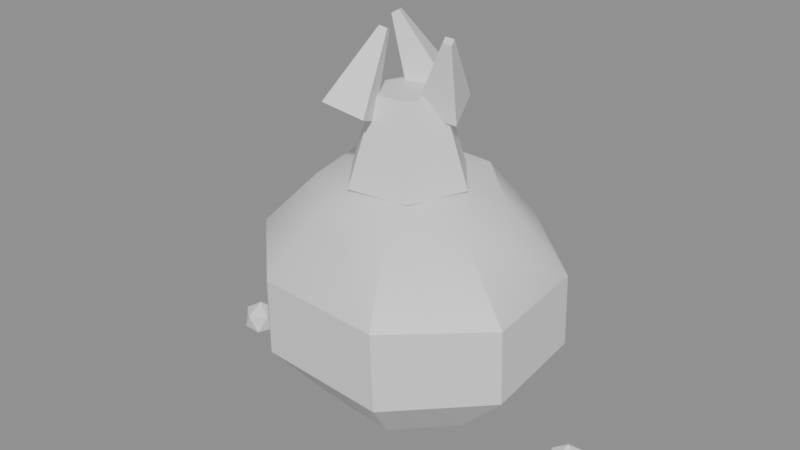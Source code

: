 # Source: ph_item_soil_pouch.blend  (saved by Blender 5.0.119; exported with 4.5.12 LTS)
import bpy
from mathutils import Matrix  # noqa: F401  (used for matrix-valued properties, if any)

bpy.ops.wm.read_factory_settings(use_empty=True)
scene = bpy.context.scene
scene.name = 'Scene'

# ---- materials (node trees are filled in below, after node groups)
mat_mat_painted = bpy.data.materials.new('mat_painted')

# ---- material node trees
mat_mat_painted.use_nodes = True; mat_mat_painted.node_tree.nodes.clear()
_N = mat_mat_painted.node_tree.nodes; _L = mat_mat_painted.node_tree.links
n0 = _N.new('ShaderNodeBsdfPrincipled'); n0.name = 'Principled BSDF'; n0.location = (-200, 100)
n1 = _N.new('ShaderNodeOutputMaterial'); n1.name = 'Material Output'; n1.location = (200, 100)
_L.new(n0.outputs[0], n1.inputs[0])
n1.is_active_output = True

# ---- meshes
me_ph_item_soil_pouch = bpy.data.meshes.new('ph_item_soil_pouch')
me_ph_item_soil_pouch.from_pydata([(0.003113, -0.0002847, 0.09321), (0.01423, 0.03083, 0.08632), (0.02104, 0.04993, 0.06213), (0.02221, 0.05013, 0.03401), (0.01696, 0.03124, 0.01256), (0.0046, 0.001217, 0.007035), (0.03452, 0.01151, 0.08426), (0.05342, 0.02058, 0.06064), (0.05388, 0.02121, 0.03472), (0.03632, 0.01366, 0.01341), (0.0367, -0.01394, 0.08342), (0.05697, -0.0211, 0.06114), (0.05758, -0.02074, 0.03503), (0.03722, -0.01198, 0.01237), (0.01895, -0.0298, 0.08423), (0.02838, -0.04809, 0.06164), (0.02871, -0.04715, 0.03351), (0.01844, -0.0289, 0.01091), (-0.007869, -0.02831, 0.08411), (-0.01699, -0.04556, 0.06209), (-0.01822, -0.04433, 0.03408), (-0.0101, -0.02709, 0.01204), (-0.02724, -0.01061, 0.08468), (-0.04713, -0.01672, 0.06308), (-0.04907, -0.01701, 0.03523), (-0.02918, -0.00987, 0.01268), (-0.0305, 0.01456, 0.08617), (-0.05078, 0.02213, 0.06336), (-0.0507, 0.02119, 0.03414), (-0.02914, 0.01382, 0.01175), (-0.01334, 0.03211, 0.08673), (-0.02239, 0.05085, 0.06262), (-0.02063, 0.05036, 0.03447), (-0.01026, 0.03086, 0.01202), (0.011, 0.02145, 0.0882), (0.007256, 0.01218, 0.1182), (0.02455, 0.004112, 0.0882), (0.01464, 0.00272, 0.1182), (0.01631, -0.01629, 0.0882), (0.01015, -0.008406, 0.1182), (-0.00548, -0.01935, 0.0882), (-0.001734, -0.01008, 0.1182), (-0.01902, -0.002012, 0.0882), (-0.009122, -0.00062, 0.1182), (-0.01078, 0.01839, 0.0882), (-0.004627, 0.01051, 0.1182), (0.01659, 0.01485, 0.1156), (0.0223, -0.001769, 0.1389), (0.02042, 0.002717, 0.1095), (0.02307, -0.004195, 0.1376), (0.007642, -0.002702, 0.1122), (0.02051, -0.005279, 0.1382), (0.003808, 0.009428, 0.1183), (0.01974, -0.002853, 0.1394), (0.004447, 0.02426, 0.1166), (-0.0103, 0.01301, 0.1391), (0.01048, 0.01152, 0.1178), (-0.009095, 0.01046, 0.1393), (-0.0005686, 0.005684, 0.1111), (-0.01131, 0.009294, 0.138), (-0.006605, 0.01842, 0.11), (-0.01251, 0.01184, 0.1377), (-0.002271, -0.009605, 0.1092), (-0.001537, -0.003112, 0.1375), (0.003417, -0.02139, 0.1145), (-0.0003992, -0.005469, 0.1386), (-0.009403, -0.02569, 0.1187), (-0.002963, -0.00633, 0.1394), (-0.01509, -0.01391, 0.1133), (-0.004101, -0.003973, 0.1384), (0.06017, -0.04372, 0.0), (0.06396, -0.04978, 0.004422), (0.05557, -0.0492, 0.004422), (0.05354, -0.04104, 0.004422), (0.06067, -0.03658, 0.004422), (0.06711, -0.04199, 0.004422), (0.05967, -0.05085, 0.01158), (0.05323, -0.04545, 0.01158), (0.05638, -0.03765, 0.01158), (0.06477, -0.03823, 0.01158), (0.06681, -0.0464, 0.01158), (0.06017, -0.04372, 0.016), (0.06961, 0.001004, 0.0008), (0.07246, -0.003547, 0.004117), (0.06616, -0.003107, 0.004117), (0.06464, 0.003014, 0.004117), (0.06999, 0.006357, 0.004117), (0.07482, 0.002302, 0.004117), (0.06924, -0.004349, 0.009483), (0.0644, -0.0002942, 0.009483), (0.06677, 0.005555, 0.009483), (0.07306, 0.005115, 0.009483), (0.07459, -0.001006, 0.009483), (0.06961, 0.001004, 0.0128), (-0.06874, -0.002416, 0.0004), (-0.06543, -0.007726, 0.004269), (-0.07277, -0.007212, 0.004269), (-0.07455, -7.064e-05, 0.004269), (-0.06831, 0.00383, 0.004269), (-0.06267, -0.0009014, 0.004269), (-0.06918, -0.008662, 0.01053), (-0.07482, -0.003931, 0.01053), (-0.07206, 0.002893, 0.01053), (-0.06472, 0.00238, 0.01053), (-0.06294, -0.004761, 0.01053), (-0.06874, -0.002416, 0.0144)], [], [(2, 1, 6, 7), (5, 4, 9), (3, 2, 7, 8), (1, 0, 6), (4, 3, 8, 9), (9, 8, 12, 13), (7, 6, 10, 11), (5, 9, 13), (8, 7, 11, 12), (6, 0, 10), (13, 12, 16, 17), (11, 10, 14, 15), (5, 13, 17), (12, 11, 15, 16), (10, 0, 14), (17, 16, 20, 21), (15, 14, 18, 19), (5, 17, 21), (16, 15, 19, 20), (14, 0, 18), (21, 20, 24, 25), (19, 18, 22, 23), (5, 21, 25), (20, 19, 23, 24), (18, 0, 22), (25, 24, 28, 29), (23, 22, 26, 27), (5, 25, 29), (24, 23, 27, 28), (22, 0, 26), (29, 28, 32, 33), (27, 26, 30, 31), (5, 29, 33), (28, 27, 31, 32), (26, 0, 30), (33, 32, 3, 4), (31, 30, 1, 2), (5, 33, 4), (32, 31, 2, 3), (30, 0, 1), (34, 35, 37, 36), (36, 37, 39, 38), (38, 39, 41, 40), (40, 41, 43, 42), (37, 35, 45, 43, 41, 39), (42, 43, 45, 44), (44, 45, 35, 34), (34, 36, 38, 40, 42, 44), (46, 47, 49, 48), (48, 49, 51, 50), (49, 47, 53, 51), (50, 51, 53, 52), (52, 53, 47, 46), (46, 48, 50, 52), (54, 55, 57, 56), (56, 57, 59, 58), (57, 55, 61, 59), (58, 59, 61, 60), (60, 61, 55, 54), (54, 56, 58, 60), (62, 63, 65, 64), (64, 65, 67, 66), (65, 63, 69, 67), (66, 67, 69, 68), (68, 69, 63, 62), (62, 64, 66, 68), (70, 71, 72), (71, 70, 75), (70, 72, 73), (70, 73, 74), (70, 74, 75), (71, 75, 80), (72, 71, 76), (73, 72, 77), (74, 73, 78), (75, 74, 79), (71, 80, 76), (72, 76, 77), (73, 77, 78), (74, 78, 79), (75, 79, 80), (76, 80, 81), (77, 76, 81), (78, 77, 81), (79, 78, 81), (80, 79, 81), (82, 83, 84), (83, 82, 87), (82, 84, 85), (82, 85, 86), (82, 86, 87), (83, 87, 92), (84, 83, 88), (85, 84, 89), (86, 85, 90), (87, 86, 91), (83, 92, 88), (84, 88, 89), (85, 89, 90), (86, 90, 91), (87, 91, 92), (88, 92, 93), (89, 88, 93), (90, 89, 93), (91, 90, 93), (92, 91, 93), (94, 95, 96), (95, 94, 99), (94, 96, 97), (94, 97, 98), (94, 98, 99), (95, 99, 104), (96, 95, 100), (97, 96, 101), (98, 97, 102), (99, 98, 103), (95, 104, 100), (96, 100, 101), (97, 101, 102), (98, 102, 103), (99, 103, 104), (100, 104, 105), (101, 100, 105), (102, 101, 105), (103, 102, 105), (104, 103, 105)])
me_ph_item_soil_pouch.polygons.foreach_set('use_smooth', [True] * 126)
_k = set([(1, 6), (1, 30), (2, 3), (2, 7), (2, 31), (3, 8), (3, 32), (4, 9), (4, 33), (7, 8), (7, 11), (8, 12), (9, 13), (10, 11), (11, 12), (11, 15), (12, 13), (12, 16), (13, 17), (14, 15), (15, 16), (15, 19), (16, 17), (16, 20), (17, 21), (19, 20), (19, 23), (20, 24), (21, 25), (23, 24), (23, 27), (24, 28), (25, 29), (26, 27), (26, 30), (27, 28), (27, 31), (28, 29), (28, 32), (29, 33), (30, 31), (31, 32), (34, 35), (34, 36), (34, 44), (35, 37), (35, 45), (36, 37), (36, 38), (37, 39), (38, 39), (38, 40), (39, 41), (40, 41), (40, 42), (41, 43), (42, 43), (42, 44), (43, 45), (44, 45), (46, 47), (46, 48), (46, 52), (47, 49), (47, 53), (48, 49), (48, 50), (49, 51), (50, 51), (50, 52), (51, 53), (52, 53), (54, 55), (54, 56), (54, 60), (55, 57), (55, 61), (56, 57), (56, 58), (57, 59), (58, 59), (58, 60), (59, 61), (60, 61), (62, 63), (62, 64), (62, 68), (63, 65), (63, 69), (64, 65), (64, 66), (65, 67), (66, 67), (66, 68), (67, 69), (68, 69), (70, 71), (70, 72), (70, 73), (70, 74), (70, 75), (71, 72), (71, 75), (71, 76), (71, 80), (72, 73), (72, 76), (72, 77), (73, 74), (73, 77), (73, 78), (74, 75), (74, 78), (74, 79), (75, 79), (75, 80), (76, 77), (76, 80), (76, 81), (77, 78), (77, 81), (78, 79), (78, 81), (79, 80), (79, 81), (80, 81), (82, 83), (82, 84), (82, 85), (82, 86), (82, 87), (83, 84), (83, 87), (83, 88), (83, 92), (84, 85), (84, 88), (84, 89), (85, 86), (85, 89), (85, 90), (86, 87), (86, 90), (86, 91), (87, 91), (87, 92), (88, 89), (88, 92), (88, 93), (89, 90), (89, 93), (90, 91), (90, 93), (91, 92), (91, 93), (92, 93), (94, 95), (94, 96), (94, 97), (94, 98), (94, 99), (95, 96), (95, 99), (95, 100), (95, 104), (96, 97), (96, 100), (96, 101), (97, 98), (97, 101), (97, 102), (98, 99), (98, 102), (98, 103), (99, 103), (99, 104), (100, 101), (100, 104), (100, 105), (101, 102), (101, 105), (102, 103), (102, 105), (103, 104), (103, 105), (104, 105)])
me_ph_item_soil_pouch.attributes.new('sharp_edge', 'BOOLEAN', 'EDGE').data.foreach_set('value', [ (min(e.vertices), max(e.vertices)) in _k for e in me_ph_item_soil_pouch.edges])
_uv = me_ph_item_soil_pouch.uv_layers.new(name='UVMap')
_uv.uv.foreach_set('vector', [0.75, 0.6001, 0.75, 0.8, 0.625, 0.8, 0.625, 0.6001, 0.6875, 0.0, 0.75, 0.2, 0.625, 0.2, 0.75, 0.3999, 0.75, 0.6001, 0.625, 0.6001, 0.625, 0.3999, 0.75, 0.8, 0.6875, 1.0, 0.625, 0.8, 0.75, 0.2, 0.75, 0.3999, 0.625, 0.3999, 0.625, 0.2, 0.625, 0.2, 0.625, 0.3999, 0.5, 0.3999, 0.5, 0.2, 0.625, 0.6001, 0.625, 0.8, 0.5, 0.8, 0.5, 0.6001, 0.5625, 0.0, 0.625, 0.2, 0.5, 0.2, 0.625, 0.3999, 0.625, 0.6001, 0.5, 0.6001, 0.5, 0.3999, 0.625, 0.8, 0.5625, 1.0, 0.5, 0.8, 0.5, 0.2, 0.5, 0.3999, 0.375, 0.3999, 0.375, 0.2, 0.5, 0.6001, 0.5, 0.8, 0.375, 0.8, 0.375, 0.6001, 0.4375, 0.0, 0.5, 0.2, 0.375, 0.2, 0.5, 0.3999, 0.5, 0.6001, 0.375, 0.6001, 0.375, 0.3999, 0.5, 0.8, 0.4375, 1.0, 0.375, 0.8, 0.375, 0.2, 0.375, 0.3999, 0.25, 0.3999, 0.25, 0.2, 0.375, 0.6001, 0.375, 0.8, 0.25, 0.8, 0.25, 0.6001, 0.3125, 0.0, 0.375, 0.2, 0.25, 0.2, 0.375, 0.3999, 0.375, 0.6001, 0.25, 0.6001, 0.25, 0.3999, 0.375, 0.8, 0.3125, 1.0, 0.25, 0.8, 0.25, 0.2, 0.25, 0.3999, 0.125, 0.3999, 0.125, 0.2, 0.25, 0.6001, 0.25, 0.8, 0.125, 0.8, 0.125, 0.6001, 0.1875, 0.0, 0.25, 0.2, 0.125, 0.2, 0.25, 0.3999, 0.25, 0.6001, 0.125, 0.6001, 0.125, 0.3999, 0.25, 0.8, 0.1875, 1.0, 0.125, 0.8, 0.125, 0.2, 0.125, 0.3999, 0.0, 0.3999, 0.0, 0.2, 0.125, 0.6001, 0.125, 0.8, 0.0, 0.8, 0.0, 0.6001, 0.0625, 0.0, 0.125, 0.2, 0.0, 0.2, 0.125, 0.3999, 0.125, 0.6001, 0.0, 0.6001, 0.0, 0.3999, 0.125, 0.8, 0.0625, 1.0, 0.0, 0.8, 1.0, 0.2, 1.0, 0.3999, 0.875, 0.3999, 0.875, 0.2, 1.0, 0.6001, 1.0, 0.8, 0.875, 0.8, 0.875, 0.6001, 0.9375, 0.0, 1.0, 0.2, 0.875, 0.2, 1.0, 0.3999, 1.0, 0.6001, 0.875, 0.6001, 0.875, 0.3999, 1.0, 0.8, 0.9375, 1.0, 0.875, 0.8, 0.875, 0.2, 0.875, 0.3999, 0.75, 0.3999, 0.75, 0.2, 0.875, 0.6001, 0.875, 0.8, 0.75, 0.8, 0.75, 0.6001, 0.8125, 0.0, 0.875, 0.2, 0.75, 0.2, 0.875, 0.3999, 0.875, 0.6001, 0.75, 0.6001, 0.75, 0.3999, 0.875, 0.8, 0.8125, 1.0, 0.75, 0.8, 1.0, 0.5, 1.0, 1.0, 0.8333, 1.0, 0.8333, 0.5, 0.8333, 0.5, 0.8333, 1.0, 0.6667, 1.0, 0.6667, 0.5, 0.6667, 0.5, 0.6667, 1.0, 0.5, 1.0, 0.5, 0.5, 0.5, 0.5, 0.5, 1.0, 0.3333, 1.0, 0.3333, 0.5, 0.4578, 0.3701, 0.25, 0.49, 0.04224, 0.3701, 0.04224, 0.1299, 0.25, 0.01001, 0.4578, 0.1299, 0.3333, 0.5, 0.3333, 1.0, 0.1667, 1.0, 0.1667, 0.5, 0.1667, 0.5, 0.1667, 1.0, 0.0, 1.0, 0.0, 0.5, 0.75, 0.49, 0.9578, 0.3701, 0.9578, 0.1299, 0.75, 0.01001, 0.5422, 0.1299, 0.5422, 0.3701, 1.0, 0.5, 1.0, 1.0, 0.75, 1.0, 0.75, 0.5, 0.75, 0.5, 0.75, 1.0, 0.5, 1.0, 0.5, 0.5, 0.49, 0.25, 0.25, 0.49, 0.01001, 0.25, 0.25, 0.01001, 0.5, 0.5, 0.5, 1.0, 0.25, 1.0, 0.25, 0.5, 0.25, 0.5, 0.25, 1.0, 0.0, 1.0, 0.0, 0.5, 0.75, 0.49, 0.99, 0.25, 0.75, 0.01001, 0.51, 0.25, 1.0, 0.5, 1.0, 1.0, 0.75, 1.0, 0.75, 0.5, 0.75, 0.5, 0.75, 1.0, 0.5, 1.0, 0.5, 0.5, 0.49, 0.25, 0.25, 0.49, 0.01001, 0.25, 0.25, 0.01001, 0.5, 0.5, 0.5, 1.0, 0.25, 1.0, 0.25, 0.5, 0.25, 0.5, 0.25, 1.0, 0.0, 1.0, 0.0, 0.5, 0.75, 0.49, 0.99, 0.25, 0.75, 0.01001, 0.51, 0.25, 1.0, 0.5, 1.0, 1.0, 0.75, 1.0, 0.75, 0.5, 0.75, 0.5, 0.75, 1.0, 0.5, 1.0, 0.5, 0.5, 0.49, 0.25, 0.25, 0.49, 0.01001, 0.25, 0.25, 0.01001, 0.5, 0.5, 0.5, 1.0, 0.25, 1.0, 0.25, 0.5, 0.25, 0.5, 0.25, 1.0, 0.0, 1.0, 0.0, 0.5, 0.75, 0.49, 0.99, 0.25, 0.75, 0.01001, 0.51, 0.25, 0.1819, 0.0, 0.2727, 0.1575, 0.09082, 0.1575, 0.2727, 0.1575, 0.3635, 0.0, 0.4546, 0.1575, 0.9092, 0.0, 1.0, 0.1575, 0.8181, 0.1575, 0.7273, 0.0, 0.8181, 0.1575, 0.6365, 0.1575, 0.5454, 0.0, 0.6365, 0.1575, 0.4546, 0.1575, 0.2727, 0.1575, 0.4546, 0.1575, 0.3635, 0.3149, 0.09082, 0.1575, 0.2727, 0.1575, 0.1819, 0.3149, 0.8181, 0.1575, 1.0, 0.1575, 0.9092, 0.3149, 0.6365, 0.1575, 0.8181, 0.1575, 0.7273, 0.3149, 0.4546, 0.1575, 0.6365, 0.1575, 0.5454, 0.3149, 0.2727, 0.1575, 0.3635, 0.3149, 0.1819, 0.3149, 0.09082, 0.1575, 0.1819, 0.3149, 0.0, 0.3149, 0.8181, 0.1575, 0.9092, 0.3149, 0.7273, 0.3149, 0.6365, 0.1575, 0.7273, 0.3149, 0.5454, 0.3149, 0.4546, 0.1575, 0.5454, 0.3149, 0.3635, 0.3149, 0.1819, 0.3149, 0.3635, 0.3149, 0.2727, 0.4724, 0.0, 0.3149, 0.1819, 0.3149, 0.09082, 0.4724, 0.7273, 0.3149, 0.9092, 0.3149, 0.8181, 0.4724, 0.5454, 0.3149, 0.7273, 0.3149, 0.6365, 0.4724, 0.3635, 0.3149, 0.5454, 0.3149, 0.4546, 0.4724, 0.1819, 0.0, 0.2727, 0.1575, 0.09082, 0.1575, 0.2727, 0.1575, 0.3635, 0.0, 0.4546, 0.1575, 0.9092, 0.0, 1.0, 0.1575, 0.8181, 0.1575, 0.7273, 0.0, 0.8181, 0.1575, 0.6365, 0.1575, 0.5454, 0.0, 0.6365, 0.1575, 0.4546, 0.1575, 0.2727, 0.1575, 0.4546, 0.1575, 0.3635, 0.3149, 0.09082, 0.1575, 0.2727, 0.1575, 0.1819, 0.3149, 0.8181, 0.1575, 1.0, 0.1575, 0.9092, 0.3149, 0.6365, 0.1575, 0.8181, 0.1575, 0.7273, 0.3149, 0.4546, 0.1575, 0.6365, 0.1575, 0.5454, 0.3149, 0.2727, 0.1575, 0.3635, 0.3149, 0.1819, 0.3149, 0.09082, 0.1575, 0.1819, 0.3149, 0.0, 0.3149, 0.8181, 0.1575, 0.9092, 0.3149, 0.7273, 0.3149, 0.6365, 0.1575, 0.7273, 0.3149, 0.5454, 0.3149, 0.4546, 0.1575, 0.5454, 0.3149, 0.3635, 0.3149, 0.1819, 0.3149, 0.3635, 0.3149, 0.2727, 0.4724, 0.0, 0.3149, 0.1819, 0.3149, 0.09082, 0.4724, 0.7273, 0.3149, 0.9092, 0.3149, 0.8181, 0.4724, 0.5454, 0.3149, 0.7273, 0.3149, 0.6365, 0.4724, 0.3635, 0.3149, 0.5454, 0.3149, 0.4546, 0.4724, 0.1819, 0.0, 0.2727, 0.1575, 0.09082, 0.1575, 0.2727, 0.1575, 0.3635, 0.0, 0.4546, 0.1575, 0.9092, 0.0, 1.0, 0.1575, 0.8181, 0.1575, 0.7273, 0.0, 0.8181, 0.1575, 0.6365, 0.1575, 0.5454, 0.0, 0.6365, 0.1575, 0.4546, 0.1575, 0.2727, 0.1575, 0.4546, 0.1575, 0.3635, 0.3149, 0.09082, 0.1575, 0.2727, 0.1575, 0.1819, 0.3149, 0.8181, 0.1575, 1.0, 0.1575, 0.9092, 0.3149, 0.6365, 0.1575, 0.8181, 0.1575, 0.7273, 0.3149, 0.4546, 0.1575, 0.6365, 0.1575, 0.5454, 0.3149, 0.2727, 0.1575, 0.3635, 0.3149, 0.1819, 0.3149, 0.09082, 0.1575, 0.1819, 0.3149, 0.0, 0.3149, 0.8181, 0.1575, 0.9092, 0.3149, 0.7273, 0.3149, 0.6365, 0.1575, 0.7273, 0.3149, 0.5454, 0.3149, 0.4546, 0.1575, 0.5454, 0.3149, 0.3635, 0.3149, 0.1819, 0.3149, 0.3635, 0.3149, 0.2727, 0.4724, 0.0, 0.3149, 0.1819, 0.3149, 0.09082, 0.4724, 0.7273, 0.3149, 0.9092, 0.3149, 0.8181, 0.4724, 0.5454, 0.3149, 0.7273, 0.3149, 0.6365, 0.4724, 0.3635, 0.3149, 0.5454, 0.3149, 0.4546, 0.4724])
_ca = me_ph_item_soil_pouch.color_attributes.new('Col', 'FLOAT_COLOR', 'CORNER')
_ca.data.foreach_set('color', [0.5475, 0.4832, 0.3375, 1.0, 0.5778, 0.5098, 0.3559, 1.0, 0.5657, 0.4992, 0.3486, 1.0, 0.5281, 0.4662, 0.3258, 1.0, 0.1745, 0.1488, 0.104, 1.0, 0.1992, 0.1718, 0.1204, 1.0, 0.2002, 0.1729, 0.1212, 1.0, 0.3155, 0.2791, 0.1964, 1.0, 0.3818, 0.3375, 0.2368, 1.0, 0.3685, 0.3258, 0.2287, 1.0, 0.3093, 0.2737, 0.1927, 1.0, 0.6962, 0.6139, 0.4276, 1.0, 0.6919, 0.6101, 0.425, 1.0, 0.6816, 0.6011, 0.4188, 1.0, 0.1992, 0.1718, 0.1204, 1.0, 0.309, 0.2734, 0.1925, 1.0, 0.303, 0.2681, 0.1888, 1.0, 0.2002, 0.1729, 0.1212, 1.0, 0.2002, 0.1729, 0.1212, 1.0, 0.303, 0.2681, 0.1888, 1.0, 0.298, 0.2637, 0.1858, 1.0, 0.1938, 0.167, 0.117, 1.0, 0.536, 0.4731, 0.3305, 1.0, 0.5741, 0.5066, 0.3537, 1.0, 0.5672, 0.5006, 0.3495, 1.0, 0.5268, 0.465, 0.325, 1.0, 0.1745, 0.1488, 0.104, 1.0, 0.2002, 0.1729, 0.1212, 1.0, 0.1938, 0.167, 0.117, 1.0, 0.3074, 0.272, 0.1915, 1.0, 0.3662, 0.3237, 0.2273, 1.0, 0.36, 0.3183, 0.2236, 1.0, 0.3024, 0.2676, 0.1884, 1.0, 0.68, 0.5997, 0.4178, 1.0, 0.6903, 0.6087, 0.4241, 1.0, 0.6718, 0.5925, 0.4129, 1.0, 0.1938, 0.167, 0.117, 1.0, 0.298, 0.2637, 0.1858, 1.0, 0.2962, 0.2621, 0.1847, 1.0, 0.1884, 0.1619, 0.1134, 1.0, 0.5285, 0.4666, 0.326, 1.0, 0.5691, 0.5022, 0.3506, 1.0, 0.5724, 0.5051, 0.3526, 1.0, 0.534, 0.4714, 0.3294, 1.0, 0.1745, 0.1488, 0.104, 1.0, 0.1938, 0.167, 0.117, 1.0, 0.1884, 0.1619, 0.1134, 1.0, 0.298, 0.2637, 0.1858, 1.0, 0.3547, 0.3137, 0.2204, 1.0, 0.3584, 0.3169, 0.2226, 1.0, 0.2962, 0.2621, 0.1847, 1.0, 0.672, 0.5927, 0.413, 1.0, 0.6905, 0.6089, 0.4242, 1.0, 0.676, 0.5961, 0.4154, 1.0, 0.1884, 0.1619, 0.1134, 1.0, 0.2962, 0.2621, 0.1847, 1.0, 0.3068, 0.2714, 0.1911, 1.0, 0.1962, 0.169, 0.1184, 1.0, 0.5243, 0.4628, 0.3234, 1.0, 0.5619, 0.4959, 0.3462, 1.0, 0.5718, 0.5046, 0.3523, 1.0, 0.5413, 0.4778, 0.3338, 1.0, 0.1745, 0.1488, 0.104, 1.0, 0.1884, 0.1619, 0.1134, 1.0, 0.1962, 0.169, 0.1184, 1.0, 0.2962, 0.2621, 0.1847, 1.0, 0.3584, 0.3169, 0.2226, 1.0, 0.3699, 0.327, 0.2296, 1.0, 0.3068, 0.2714, 0.1911, 1.0, 0.6731, 0.5936, 0.4136, 1.0, 0.6876, 0.6063, 0.4224, 1.0, 0.685, 0.6041, 0.4208, 1.0, 0.1962, 0.169, 0.1184, 1.0, 0.3068, 0.2714, 0.1911, 1.0, 0.3173, 0.2807, 0.1976, 1.0, 0.2017, 0.174, 0.1219, 1.0, 0.5482, 0.4838, 0.3379, 1.0, 0.5791, 0.511, 0.3567, 1.0, 0.5891, 0.5198, 0.3628, 1.0, 0.5644, 0.4981, 0.3478, 1.0, 0.1745, 0.1488, 0.104, 1.0, 0.1962, 0.169, 0.1184, 1.0, 0.2017, 0.174, 0.1219, 1.0, 0.312, 0.2761, 0.1943, 1.0, 0.3763, 0.3326, 0.2335, 1.0, 0.3872, 0.3423, 0.2402, 1.0, 0.3228, 0.2856, 0.2009, 1.0, 0.685, 0.6041, 0.4209, 1.0, 0.6876, 0.6064, 0.4224, 1.0, 0.697, 0.6146, 0.4281, 1.0, 0.2017, 0.174, 0.1219, 1.0, 0.3173, 0.2807, 0.1976, 1.0, 0.3168, 0.2803, 0.1973, 1.0, 0.1983, 0.1708, 0.1196, 1.0, 0.5711, 0.504, 0.3518, 1.0, 0.5961, 0.526, 0.367, 1.0, 0.6027, 0.5317, 0.371, 1.0, 0.5784, 0.5104, 0.3563, 1.0, 0.1745, 0.1488, 0.104, 1.0, 0.2017, 0.174, 0.1219, 1.0, 0.1983, 0.1708, 0.1196, 1.0, 0.3245, 0.2871, 0.2019, 1.0, 0.3893, 0.3441, 0.2414, 1.0, 0.3942, 0.3484, 0.2444, 1.0, 0.324, 0.2866, 0.2016, 1.0, 0.7017, 0.6188, 0.431, 1.0, 0.6923, 0.6105, 0.4252, 1.0, 0.7095, 0.6256, 0.4357, 1.0, 0.1983, 0.1708, 0.1196, 1.0, 0.3168, 0.2803, 0.1973, 1.0, 0.3161, 0.2797, 0.1968, 1.0, 0.1988, 0.1714, 0.12, 1.0, 0.5709, 0.5038, 0.3517, 1.0, 0.5949, 0.5249, 0.3663, 1.0, 0.5931, 0.5233, 0.3652, 1.0, 0.5665, 0.4999, 0.3491, 1.0, 0.1745, 0.1488, 0.104, 1.0, 0.1983, 0.1708, 0.1196, 1.0, 0.1988, 0.1714, 0.12, 1.0, 0.3168, 0.2803, 0.1973, 1.0, 0.3855, 0.3407, 0.2391, 1.0, 0.3825, 0.3381, 0.2373, 1.0, 0.3161, 0.2797, 0.1968, 1.0, 0.715, 0.6304, 0.439, 1.0, 0.6976, 0.6152, 0.4285, 1.0, 0.7128, 0.6285, 0.4377, 1.0, 0.1988, 0.1714, 0.12, 1.0, 0.3161, 0.2797, 0.1968, 1.0, 0.309, 0.2734, 0.1925, 1.0, 0.1992, 0.1718, 0.1204, 1.0, 0.5579, 0.4924, 0.3438, 1.0, 0.5841, 0.5154, 0.3597, 1.0, 0.5753, 0.5076, 0.3544, 1.0, 0.5451, 0.4811, 0.3361, 1.0, 0.1745, 0.1488, 0.104, 1.0, 0.1988, 0.1714, 0.12, 1.0, 0.1992, 0.1718, 0.1204, 1.0, 0.3161, 0.2797, 0.1968, 1.0, 0.3825, 0.3381, 0.2373, 1.0, 0.3738, 0.3305, 0.232, 1.0, 0.309, 0.2734, 0.1925, 1.0, 0.7116, 0.6275, 0.4369, 1.0, 0.6965, 0.6142, 0.4278, 1.0, 0.7008, 0.618, 0.4304, 1.0, 0.3579, 0.3068, 0.2024, 1.0, 0.3566, 0.3057, 0.2017, 1.0, 0.3574, 0.3064, 0.2022, 1.0, 0.3599, 0.3085, 0.2035, 1.0, 0.3599, 0.3085, 0.2035, 1.0, 0.3574, 0.3064, 0.2022, 1.0, 0.356, 0.3052, 0.2014, 1.0, 0.3572, 0.3062, 0.202, 1.0, 0.3572, 0.3062, 0.202, 1.0, 0.356, 0.3052, 0.2014, 1.0, 0.3537, 0.3033, 0.2001, 1.0, 0.3527, 0.3024, 0.1995, 1.0, 0.3527, 0.3024, 0.1995, 1.0, 0.3537, 0.3033, 0.2001, 1.0, 0.353, 0.3026, 0.1997, 1.0, 0.351, 0.3009, 0.1986, 1.0, 0.5362, 0.4587, 0.3007, 1.0, 0.535, 0.4576, 0.3, 1.0, 0.5317, 0.4548, 0.2982, 1.0, 0.5295, 0.4529, 0.297, 1.0, 0.5306, 0.4539, 0.2976, 1.0, 0.534, 0.4568, 0.2995, 1.0, 0.351, 0.3009, 0.1986, 1.0, 0.353, 0.3026, 0.1997, 1.0, 0.3544, 0.3039, 0.2005, 1.0, 0.3537, 0.3032, 0.2001, 1.0, 0.3537, 0.3032, 0.2001, 1.0, 0.3544, 0.3039, 0.2005, 1.0, 0.3566, 0.3057, 0.2017, 1.0, 0.3579, 0.3068, 0.2024, 1.0, 0.3001, 0.2576, 0.1705, 1.0, 0.3018, 0.259, 0.1714, 1.0, 0.2996, 0.2571, 0.1702, 1.0, 0.2958, 0.2539, 0.1681, 1.0, 0.2944, 0.2527, 0.1673, 1.0, 0.2966, 0.2546, 0.1685, 1.0, 0.4865, 0.4296, 0.3005, 1.0, 0.486, 0.4291, 0.3002, 1.0, 0.486, 0.4292, 0.3002, 1.0, 0.487, 0.43, 0.3008, 1.0, 0.487, 0.43, 0.3008, 1.0, 0.486, 0.4292, 0.3002, 1.0, 0.4853, 0.4286, 0.2998, 1.0, 0.4833, 0.4268, 0.2986, 1.0, 0.8225, 0.7249, 0.504, 1.0, 0.8224, 0.7248, 0.504, 1.0, 0.8211, 0.7237, 0.5032, 1.0, 0.8213, 0.7239, 0.5033, 1.0, 0.6088, 0.5371, 0.3747, 1.0, 0.6113, 0.5393, 0.3762, 1.0, 0.6112, 0.5392, 0.3761, 1.0, 0.6085, 0.5368, 0.3745, 1.0, 0.7011, 0.6183, 0.4306, 1.0, 0.7043, 0.621, 0.4325, 1.0, 0.7054, 0.622, 0.4332, 1.0, 0.7062, 0.6227, 0.4337, 1.0, 0.4865, 0.4296, 0.3005, 1.0, 0.487, 0.43, 0.3008, 1.0, 0.4833, 0.4268, 0.2986, 1.0, 0.4831, 0.4266, 0.2984, 1.0, 0.715, 0.6305, 0.439, 1.0, 0.7083, 0.6246, 0.435, 1.0, 0.7085, 0.6247, 0.435, 1.0, 0.7163, 0.6315, 0.4398, 1.0, 0.5713, 0.5042, 0.352, 1.0, 0.5652, 0.4987, 0.3482, 1.0, 0.5646, 0.4982, 0.3479, 1.0, 0.5679, 0.5012, 0.3499, 1.0, 0.812, 0.7157, 0.4977, 1.0, 0.8119, 0.7156, 0.4976, 1.0, 0.8108, 0.7146, 0.497, 1.0, 0.8112, 0.7149, 0.4972, 1.0, 0.482, 0.4256, 0.2978, 1.0, 0.4792, 0.4231, 0.296, 1.0, 0.479, 0.4229, 0.2959, 1.0, 0.4812, 0.425, 0.2973, 1.0, 0.5123, 0.4523, 0.3162, 1.0, 0.5099, 0.4501, 0.3147, 1.0, 0.5105, 0.4507, 0.3151, 1.0, 0.5153, 0.4549, 0.318, 1.0, 0.484, 0.4274, 0.299, 1.0, 0.4849, 0.4281, 0.2995, 1.0, 0.482, 0.4256, 0.2978, 1.0, 0.4812, 0.425, 0.2973, 1.0, 0.4804, 0.4242, 0.2968, 1.0, 0.4804, 0.4242, 0.2968, 1.0, 0.4804, 0.4242, 0.2968, 1.0, 0.4806, 0.4244, 0.2969, 1.0, 0.6752, 0.5955, 0.4149, 1.0, 0.6749, 0.5952, 0.4147, 1.0, 0.674, 0.5944, 0.4142, 1.0, 0.67, 0.5909, 0.4118, 1.0, 0.8124, 0.716, 0.4979, 1.0, 0.8124, 0.716, 0.4979, 1.0, 0.8113, 0.715, 0.4972, 1.0, 0.8113, 0.715, 0.4972, 1.0, 0.6373, 0.5621, 0.3919, 1.0, 0.6411, 0.5655, 0.3942, 1.0, 0.6411, 0.5655, 0.3942, 1.0, 0.6368, 0.5617, 0.3917, 1.0, 0.4766, 0.4209, 0.2945, 1.0, 0.4798, 0.4237, 0.2964, 1.0, 0.4804, 0.4242, 0.2968, 1.0, 0.4804, 0.4242, 0.2968, 1.0, 0.4804, 0.4242, 0.2968, 1.0, 0.4806, 0.4244, 0.2969, 1.0, 0.4769, 0.4212, 0.2947, 1.0, 0.4766, 0.4209, 0.2945, 1.0, 0.07885, 0.04982, 0.03055, 1.0, 0.07884, 0.04982, 0.03056, 1.0, 0.07791, 0.04925, 0.03024, 1.0, 0.07884, 0.04982, 0.03056, 1.0, 0.07885, 0.04982, 0.03055, 1.0, 0.07983, 0.05041, 0.03089, 1.0, 0.07885, 0.04982, 0.03055, 1.0, 0.07791, 0.04925, 0.03024, 1.0, 0.07828, 0.04947, 0.03036, 1.0, 0.07885, 0.04982, 0.03055, 1.0, 0.07828, 0.04947, 0.03036, 1.0, 0.07947, 0.05018, 0.03075, 1.0, 0.07885, 0.04982, 0.03055, 1.0, 0.07947, 0.05018, 0.03075, 1.0, 0.07983, 0.05041, 0.03089, 1.0, 0.07884, 0.04982, 0.03056, 1.0, 0.07983, 0.05041, 0.03089, 1.0, 0.07945, 0.05018, 0.03077, 1.0, 0.07791, 0.04925, 0.03024, 1.0, 0.07884, 0.04982, 0.03056, 1.0, 0.07827, 0.04947, 0.03037, 1.0, 0.07828, 0.04947, 0.03036, 1.0, 0.07791, 0.04925, 0.03024, 1.0, 0.07792, 0.04926, 0.03024, 1.0, 0.07947, 0.05018, 0.03075, 1.0, 0.07828, 0.04947, 0.03036, 1.0, 0.07889, 0.04984, 0.03056, 1.0, 0.07983, 0.05041, 0.03089, 1.0, 0.07947, 0.05018, 0.03075, 1.0, 0.07984, 0.05041, 0.03089, 1.0, 0.0849, 0.05349, 0.0327, 1.0, 0.08557, 0.0539, 0.03293, 1.0, 0.08425, 0.05311, 0.03249, 1.0, 0.08386, 0.05287, 0.03235, 1.0, 0.08425, 0.05311, 0.03249, 1.0, 0.08388, 0.05288, 0.03235, 1.0, 0.0843, 0.05313, 0.03248, 1.0, 0.08388, 0.05288, 0.03235, 1.0, 0.08498, 0.05354, 0.03271, 1.0, 0.08562, 0.05392, 0.03293, 1.0, 0.08498, 0.05354, 0.03271, 1.0, 0.08602, 0.05416, 0.03307, 1.0, 0.08601, 0.05416, 0.03307, 1.0, 0.08602, 0.05416, 0.03307, 1.0, 0.08557, 0.0539, 0.03293, 1.0, 0.1054, 0.06592, 0.03991, 1.0, 0.1072, 0.067, 0.04052, 1.0, 0.1064, 0.06652, 0.04024, 1.0, 0.105, 0.06565, 0.03975, 1.0, 0.1054, 0.06592, 0.03991, 1.0, 0.1064, 0.06652, 0.04024, 1.0, 0.1065, 0.06658, 0.04027, 1.0, 0.105, 0.06565, 0.03975, 1.0, 0.1064, 0.06652, 0.04024, 1.0, 0.1079, 0.06742, 0.04074, 1.0, 0.1065, 0.06658, 0.04027, 1.0, 0.1064, 0.06652, 0.04024, 1.0, 0.1072, 0.067, 0.04052, 1.0, 0.1079, 0.06742, 0.04074, 1.0, 0.1064, 0.06652, 0.04024, 1.0, 0.08125, 0.05125, 0.03135, 1.0, 0.08156, 0.05144, 0.03146, 1.0, 0.08105, 0.05113, 0.03128, 1.0, 0.08156, 0.05144, 0.03146, 1.0, 0.08125, 0.05125, 0.03135, 1.0, 0.08173, 0.05154, 0.03152, 1.0, 0.08125, 0.05125, 0.03135, 1.0, 0.08105, 0.05113, 0.03128, 1.0, 0.08092, 0.05105, 0.03123, 1.0, 0.08125, 0.05125, 0.03135, 1.0, 0.08092, 0.05105, 0.03123, 1.0, 0.08132, 0.05129, 0.03137, 1.0, 0.08125, 0.05125, 0.03135, 1.0, 0.08132, 0.05129, 0.03137, 1.0, 0.08173, 0.05154, 0.03152, 1.0, 0.08156, 0.05144, 0.03146, 1.0, 0.08173, 0.05154, 0.03152, 1.0, 0.08178, 0.05157, 0.03154, 1.0, 0.08105, 0.05113, 0.03128, 1.0, 0.08156, 0.05144, 0.03146, 1.0, 0.08136, 0.05132, 0.03139, 1.0, 0.08092, 0.05105, 0.03123, 1.0, 0.08105, 0.05113, 0.03128, 1.0, 0.08097, 0.05108, 0.03125, 1.0, 0.08132, 0.05129, 0.03137, 1.0, 0.08092, 0.05105, 0.03123, 1.0, 0.08114, 0.05118, 0.03131, 1.0, 0.08173, 0.05154, 0.03152, 1.0, 0.08132, 0.05129, 0.03137, 1.0, 0.08164, 0.05149, 0.03148, 1.0, 0.08795, 0.05532, 0.03371, 1.0, 0.0882, 0.05547, 0.0338, 1.0, 0.08774, 0.05519, 0.03364, 1.0, 0.0874, 0.05498, 0.03351, 1.0, 0.08774, 0.05519, 0.03364, 1.0, 0.08731, 0.05493, 0.03348, 1.0, 0.08726, 0.0549, 0.03347, 1.0, 0.08731, 0.05493, 0.03348, 1.0, 0.0875, 0.05504, 0.03355, 1.0, 0.0877, 0.05516, 0.03362, 1.0, 0.0875, 0.05504, 0.03355, 1.0, 0.08804, 0.05537, 0.03374, 1.0, 0.08814, 0.05543, 0.03378, 1.0, 0.08804, 0.05537, 0.03374, 1.0, 0.0882, 0.05547, 0.0338, 1.0, 0.1103, 0.06887, 0.04154, 1.0, 0.1109, 0.06922, 0.04174, 1.0, 0.1105, 0.06896, 0.0416, 1.0, 0.1098, 0.06854, 0.04135, 1.0, 0.1103, 0.06887, 0.04154, 1.0, 0.1105, 0.06896, 0.0416, 1.0, 0.11, 0.06868, 0.04143, 1.0, 0.1098, 0.06854, 0.04135, 1.0, 0.1105, 0.06896, 0.0416, 1.0, 0.1107, 0.0691, 0.04167, 1.0, 0.11, 0.06868, 0.04143, 1.0, 0.1105, 0.06896, 0.0416, 1.0, 0.1109, 0.06922, 0.04174, 1.0, 0.1107, 0.0691, 0.04167, 1.0, 0.1105, 0.06896, 0.0416, 1.0, 0.06959, 0.04418, 0.02726, 1.0, 0.06951, 0.04413, 0.02725, 1.0, 0.06893, 0.04378, 0.02705, 1.0, 0.06951, 0.04413, 0.02725, 1.0, 0.06959, 0.04418, 0.02726, 1.0, 0.07022, 0.04456, 0.02748, 1.0, 0.06959, 0.04418, 0.02726, 1.0, 0.06893, 0.04378, 0.02705, 1.0, 0.06927, 0.04398, 0.02715, 1.0, 0.06959, 0.04418, 0.02726, 1.0, 0.06927, 0.04398, 0.02715, 1.0, 0.07001, 0.04443, 0.0274, 1.0, 0.06959, 0.04418, 0.02726, 1.0, 0.07001, 0.04443, 0.0274, 1.0, 0.07022, 0.04456, 0.02748, 1.0, 0.06951, 0.04413, 0.02725, 1.0, 0.07022, 0.04456, 0.02748, 1.0, 0.06998, 0.04442, 0.02741, 1.0, 0.06893, 0.04378, 0.02705, 1.0, 0.06951, 0.04413, 0.02725, 1.0, 0.0692, 0.04395, 0.02715, 1.0, 0.06927, 0.04398, 0.02715, 1.0, 0.06893, 0.04378, 0.02705, 1.0, 0.06899, 0.04382, 0.02707, 1.0, 0.07001, 0.04443, 0.0274, 1.0, 0.06927, 0.04398, 0.02715, 1.0, 0.06969, 0.04424, 0.02729, 1.0, 0.07022, 0.04456, 0.02748, 1.0, 0.07001, 0.04443, 0.0274, 1.0, 0.07028, 0.0446, 0.0275, 1.0, 0.07477, 0.04734, 0.02913, 1.0, 0.0753, 0.04766, 0.02931, 1.0, 0.07443, 0.04714, 0.02901, 1.0, 0.07416, 0.04697, 0.02891, 1.0, 0.07443, 0.04714, 0.02901, 1.0, 0.07423, 0.04701, 0.02893, 1.0, 0.07455, 0.0472, 0.02902, 1.0, 0.07423, 0.04701, 0.02893, 1.0, 0.07502, 0.04748, 0.02919, 1.0, 0.07537, 0.04769, 0.02931, 1.0, 0.07502, 0.04748, 0.02919, 1.0, 0.07566, 0.04787, 0.02941, 1.0, 0.07558, 0.04782, 0.02939, 1.0, 0.07566, 0.04787, 0.02941, 1.0, 0.0753, 0.04766, 0.02931, 1.0, 0.0929, 0.05836, 0.03553, 1.0, 0.09409, 0.05907, 0.03594, 1.0, 0.09371, 0.05884, 0.0358, 1.0, 0.09271, 0.05824, 0.03545, 1.0, 0.0929, 0.05836, 0.03553, 1.0, 0.09371, 0.05884, 0.0358, 1.0, 0.09386, 0.05892, 0.03583, 1.0, 0.09271, 0.05824, 0.03545, 1.0, 0.09371, 0.05884, 0.0358, 1.0, 0.09466, 0.0594, 0.03611, 1.0, 0.09386, 0.05892, 0.03583, 1.0, 0.09371, 0.05884, 0.0358, 1.0, 0.09409, 0.05907, 0.03594, 1.0, 0.09466, 0.0594, 0.03611, 1.0, 0.09371, 0.05884, 0.0358, 1.0])
me_ph_item_soil_pouch.materials.append(mat_mat_painted)
me_ph_item_soil_pouch.update()

# ---- objects
ob_ph_item_soil_pouch = bpy.data.objects.new('ph_item_soil_pouch', me_ph_item_soil_pouch)

# ---- transforms, parenting, visibility, modifiers, constraints
ob_ph_item_soil_pouch.location = (0.0, 0.0, 0.0)

# ---- collection membership
scene.collection.objects.link(ob_ph_item_soil_pouch)

# ---- scene / render settings (as saved in the file)
scene.frame_start = 1; scene.frame_end = 250; scene.frame_set(1)
scene.render.engine = 'BLENDER_EEVEE_NEXT'
scene.render.bake_bias = 0.0
scene.render.bake_samples = 0
scene.cycles.sampling_pattern = 'TABULATED_SOBOL'
scene.eevee.use_volume_custom_range = False
bpy.context.view_layer.update()

# ---- added for rendering (the .blend has no active camera and no usable light): camera, sun + grey world if the file has none
cam_auto = bpy.data.cameras.new('AutoCamera')
cam_auto.lens = 50.0
cam_auto.sensor_width = 36.0
cam_auto.clip_end = 1000.0
ob_auto_camera = bpy.data.objects.new('AutoCamera', cam_auto)
scene.collection.objects.link(ob_auto_camera)
ob_auto_camera.location = (0.211347, -0.253616, 0.238797)
ob_auto_camera.rotation_euler = (1.09748, -7.21219e-08, 0.694738)
scene.camera = ob_auto_camera
light_auto_sun = bpy.data.lights.new('AutoSun', 'SUN')
light_auto_sun.energy = 3.0
light_auto_sun.angle = 0.0523599
ob_auto_sun = bpy.data.objects.new('AutoSun', light_auto_sun)
scene.collection.objects.link(ob_auto_sun)
ob_auto_sun.rotation_euler = (0.872665, 0.174533, 0.523599)
if scene.world is None:
    world_auto = bpy.data.worlds.new('AutoWorld')
    world_auto.color = (0.3, 0.3, 0.3)
    scene.world = world_auto
bpy.context.view_layer.update()
